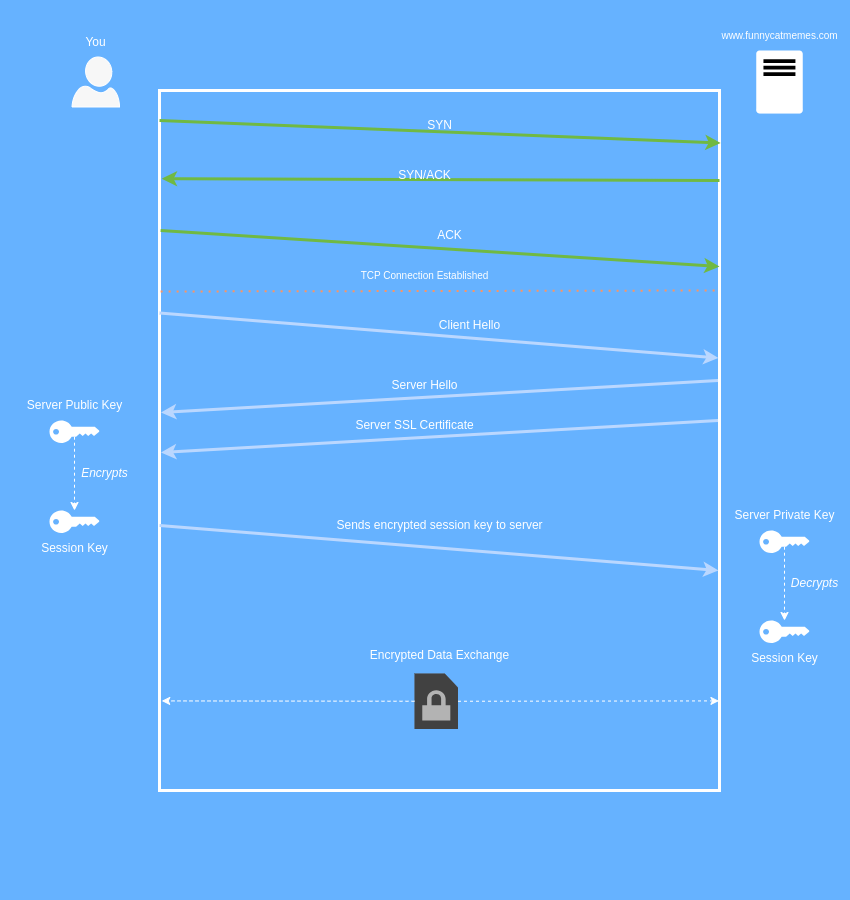

The diagram above was exported from draw.io. Its source (the exported page's mxGraphModel, read from the mxfile embedded in the PNG):
<mxGraphModel dx="436" dy="177" grid="1" gridSize="10" guides="1" tooltips="1" connect="1" arrows="1" fold="1" page="1" pageScale="1" pageWidth="850" pageHeight="900" background="#66B2FF" math="0" shadow="0">
  <root>
    <mxCell id="0" />
    <mxCell id="1" parent="0" />
    <mxCell id="FDV2ICtsOoU_nQahaNID-24" value="" style="group" vertex="1" connectable="0" parent="1">
      <mxGeometry x="72.5" y="26.5" width="47.5" height="80" as="geometry" />
    </mxCell>
    <mxCell id="FDV2ICtsOoU_nQahaNID-8" value="" style="verticalLabelPosition=bottom;html=1;verticalAlign=top;align=center;strokeColor=#000000;fillColor=#080808;shape=mxgraph.azure.user;fontColor=#ffffff;container=0;" vertex="1" parent="FDV2ICtsOoU_nQahaNID-24">
      <mxGeometry y="30" width="47.5" height="50" as="geometry" />
    </mxCell>
    <mxCell id="FDV2ICtsOoU_nQahaNID-130" value="You" style="text;html=1;align=center;verticalAlign=middle;resizable=0;points=[];autosize=1;strokeColor=none;fillColor=none;" vertex="1" parent="FDV2ICtsOoU_nQahaNID-24">
      <mxGeometry x="3.75" width="40" height="30" as="geometry" />
    </mxCell>
    <mxCell id="FDV2ICtsOoU_nQahaNID-87" value="" style="rounded=0;whiteSpace=wrap;html=1;fillColor=none;strokeWidth=3;" vertex="1" parent="1">
      <mxGeometry x="160" y="90" width="560" height="700" as="geometry" />
    </mxCell>
    <mxCell id="FDV2ICtsOoU_nQahaNID-88" value="" style="endArrow=classic;html=1;rounded=0;entryX=1.002;entryY=0.075;entryDx=0;entryDy=0;entryPerimeter=0;strokeWidth=3;fillColor=#60a917;strokeColor=#2D7600;" edge="1" parent="1" target="FDV2ICtsOoU_nQahaNID-87">
      <mxGeometry width="50" height="50" relative="1" as="geometry">
        <mxPoint x="160" y="120" as="sourcePoint" />
        <mxPoint x="270" y="310" as="targetPoint" />
      </mxGeometry>
    </mxCell>
    <mxCell id="FDV2ICtsOoU_nQahaNID-89" value="SYN" style="text;html=1;align=center;verticalAlign=middle;resizable=0;points=[];autosize=1;strokeColor=none;fillColor=none;" vertex="1" parent="1">
      <mxGeometry x="415" y="110" width="50" height="30" as="geometry" />
    </mxCell>
    <mxCell id="FDV2ICtsOoU_nQahaNID-90" value="" style="endArrow=classic;html=1;rounded=0;entryX=0.004;entryY=0.126;entryDx=0;entryDy=0;entryPerimeter=0;strokeWidth=3;fillColor=#60a917;strokeColor=#2D7600;" edge="1" parent="1" target="FDV2ICtsOoU_nQahaNID-87">
      <mxGeometry width="50" height="50" relative="1" as="geometry">
        <mxPoint x="720" y="180" as="sourcePoint" />
        <mxPoint x="730" y="170" as="targetPoint" />
      </mxGeometry>
    </mxCell>
    <mxCell id="FDV2ICtsOoU_nQahaNID-91" value="SYN/ACK" style="text;html=1;align=center;verticalAlign=middle;resizable=0;points=[];autosize=1;strokeColor=none;fillColor=none;" vertex="1" parent="1">
      <mxGeometry x="385" y="160" width="80" height="30" as="geometry" />
    </mxCell>
    <mxCell id="FDV2ICtsOoU_nQahaNID-93" value="" style="endArrow=classic;html=1;rounded=0;exitX=0.002;exitY=0.307;exitDx=0;exitDy=0;exitPerimeter=0;entryX=1;entryY=0.347;entryDx=0;entryDy=0;entryPerimeter=0;strokeWidth=3;fillColor=#60a917;strokeColor=#2D7600;" edge="1" parent="1">
      <mxGeometry width="50" height="50" relative="1" as="geometry">
        <mxPoint x="161.12000000000012" y="230.00000000000006" as="sourcePoint" />
        <mxPoint x="720" y="266.00000000000006" as="targetPoint" />
      </mxGeometry>
    </mxCell>
    <mxCell id="FDV2ICtsOoU_nQahaNID-94" value="ACK" style="text;html=1;align=center;verticalAlign=middle;resizable=0;points=[];autosize=1;strokeColor=none;fillColor=none;" vertex="1" parent="1">
      <mxGeometry x="425" y="220" width="50" height="30" as="geometry" />
    </mxCell>
    <mxCell id="FDV2ICtsOoU_nQahaNID-96" value="" style="endArrow=none;dashed=1;html=1;dashPattern=1 3;strokeWidth=2;rounded=0;exitX=0.001;exitY=0.391;exitDx=0;exitDy=0;exitPerimeter=0;fillColor=#fa6800;strokeColor=#C73500;" edge="1" parent="1">
      <mxGeometry width="50" height="50" relative="1" as="geometry">
        <mxPoint x="161.11999999999995" y="290.98" as="sourcePoint" />
        <mxPoint x="720" y="290" as="targetPoint" />
      </mxGeometry>
    </mxCell>
    <mxCell id="FDV2ICtsOoU_nQahaNID-97" value="&lt;font style=&quot;font-size: 10px;&quot;&gt;TCP Connection Established&lt;/font&gt;" style="text;html=1;align=center;verticalAlign=middle;resizable=0;points=[];autosize=1;strokeColor=none;fillColor=none;" vertex="1" parent="1">
      <mxGeometry x="350" y="260" width="150" height="30" as="geometry" />
    </mxCell>
    <mxCell id="FDV2ICtsOoU_nQahaNID-99" value="" style="endArrow=classic;html=1;rounded=0;exitX=0.002;exitY=0.05;exitDx=0;exitDy=0;exitPerimeter=0;entryX=1;entryY=0.143;entryDx=0;entryDy=0;entryPerimeter=0;strokeWidth=3;fillColor=#0050ef;strokeColor=#001DBC;" edge="1" parent="1">
      <mxGeometry width="50" height="50" relative="1" as="geometry">
        <mxPoint x="160" y="312.5" as="sourcePoint" />
        <mxPoint x="719" y="357.5" as="targetPoint" />
      </mxGeometry>
    </mxCell>
    <mxCell id="FDV2ICtsOoU_nQahaNID-100" value="" style="endArrow=classic;html=1;rounded=0;exitX=0.998;exitY=0.183;exitDx=0;exitDy=0;exitPerimeter=0;entryX=0.004;entryY=0.248;entryDx=0;entryDy=0;entryPerimeter=0;strokeWidth=3;fillColor=#0050ef;strokeColor=#001DBC;" edge="1" parent="1">
      <mxGeometry width="50" height="50" relative="1" as="geometry">
        <mxPoint x="718.5" y="380" as="sourcePoint" />
        <mxPoint x="161.5" y="412" as="targetPoint" />
      </mxGeometry>
    </mxCell>
    <mxCell id="FDV2ICtsOoU_nQahaNID-101" value="" style="endArrow=classic;html=1;rounded=0;exitX=0.998;exitY=0.183;exitDx=0;exitDy=0;exitPerimeter=0;entryX=0.004;entryY=0.248;entryDx=0;entryDy=0;entryPerimeter=0;strokeWidth=3;fillColor=#0050ef;strokeColor=#001DBC;" edge="1" parent="1">
      <mxGeometry width="50" height="50" relative="1" as="geometry">
        <mxPoint x="718.5" y="420" as="sourcePoint" />
        <mxPoint x="161.5" y="452" as="targetPoint" />
      </mxGeometry>
    </mxCell>
    <mxCell id="FDV2ICtsOoU_nQahaNID-102" value="Server SSL Certificate" style="text;html=1;align=center;verticalAlign=middle;resizable=0;points=[];autosize=1;strokeColor=none;fillColor=none;" vertex="1" parent="1">
      <mxGeometry x="345" y="410" width="140" height="30" as="geometry" />
    </mxCell>
    <mxCell id="FDV2ICtsOoU_nQahaNID-103" value="Server Hello" style="text;html=1;align=center;verticalAlign=middle;resizable=0;points=[];autosize=1;strokeColor=none;fillColor=none;" vertex="1" parent="1">
      <mxGeometry x="380" y="370" width="90" height="30" as="geometry" />
    </mxCell>
    <mxCell id="FDV2ICtsOoU_nQahaNID-104" value="Client Hello" style="text;html=1;align=center;verticalAlign=middle;resizable=0;points=[];autosize=1;strokeColor=none;fillColor=none;" vertex="1" parent="1">
      <mxGeometry x="430" y="310" width="80" height="30" as="geometry" />
    </mxCell>
    <mxCell id="FDV2ICtsOoU_nQahaNID-115" style="edgeStyle=orthogonalEdgeStyle;rounded=0;orthogonalLoop=1;jettySize=auto;html=1;exitX=0.5;exitY=0.72;exitDx=0;exitDy=0;exitPerimeter=0;dashed=1;" edge="1" parent="1" source="FDV2ICtsOoU_nQahaNID-111" target="FDV2ICtsOoU_nQahaNID-112">
      <mxGeometry relative="1" as="geometry" />
    </mxCell>
    <mxCell id="FDV2ICtsOoU_nQahaNID-111" value="" style="points=[[0,0.5,0],[0.24,0,0],[0.5,0.28,0],[0.995,0.475,0],[0.5,0.72,0],[0.24,1,0]];verticalLabelPosition=bottom;sketch=0;html=1;verticalAlign=top;aspect=fixed;align=center;pointerEvents=1;shape=mxgraph.cisco19.key;fillColor=#000000;strokeColor=none;" vertex="1" parent="1">
      <mxGeometry x="50" y="420" width="50" height="22.5" as="geometry" />
    </mxCell>
    <mxCell id="FDV2ICtsOoU_nQahaNID-112" value="" style="points=[[0,0.5,0],[0.24,0,0],[0.5,0.28,0],[0.995,0.475,0],[0.5,0.72,0],[0.24,1,0]];verticalLabelPosition=bottom;sketch=0;html=1;verticalAlign=top;aspect=fixed;align=center;pointerEvents=1;shape=mxgraph.cisco19.key;fillColor=#000000;strokeColor=none;" vertex="1" parent="1">
      <mxGeometry x="50" y="510" width="50" height="22.5" as="geometry" />
    </mxCell>
    <mxCell id="FDV2ICtsOoU_nQahaNID-114" value="Server Public Key" style="text;html=1;align=center;verticalAlign=middle;resizable=0;points=[];autosize=1;strokeColor=none;fillColor=none;" vertex="1" parent="1">
      <mxGeometry x="15" y="390" width="120" height="30" as="geometry" />
    </mxCell>
    <mxCell id="FDV2ICtsOoU_nQahaNID-116" value="&lt;i&gt;Encrypts&lt;/i&gt;" style="text;html=1;align=center;verticalAlign=middle;resizable=0;points=[];autosize=1;strokeColor=none;fillColor=none;" vertex="1" parent="1">
      <mxGeometry x="70" y="458" width="70" height="30" as="geometry" />
    </mxCell>
    <mxCell id="FDV2ICtsOoU_nQahaNID-117" value="Session Key" style="text;html=1;align=center;verticalAlign=middle;resizable=0;points=[];autosize=1;strokeColor=none;fillColor=none;" vertex="1" parent="1">
      <mxGeometry x="30" y="532.5" width="90" height="30" as="geometry" />
    </mxCell>
    <mxCell id="FDV2ICtsOoU_nQahaNID-118" style="edgeStyle=orthogonalEdgeStyle;rounded=0;orthogonalLoop=1;jettySize=auto;html=1;exitX=0.5;exitY=0.72;exitDx=0;exitDy=0;exitPerimeter=0;dashed=1;" edge="1" parent="1" source="FDV2ICtsOoU_nQahaNID-119" target="FDV2ICtsOoU_nQahaNID-120">
      <mxGeometry relative="1" as="geometry" />
    </mxCell>
    <mxCell id="FDV2ICtsOoU_nQahaNID-119" value="" style="points=[[0,0.5,0],[0.24,0,0],[0.5,0.28,0],[0.995,0.475,0],[0.5,0.72,0],[0.24,1,0]];verticalLabelPosition=bottom;sketch=0;html=1;verticalAlign=top;aspect=fixed;align=center;pointerEvents=1;shape=mxgraph.cisco19.key;fillColor=#000000;strokeColor=none;" vertex="1" parent="1">
      <mxGeometry x="760" y="530" width="50" height="22.5" as="geometry" />
    </mxCell>
    <mxCell id="FDV2ICtsOoU_nQahaNID-120" value="" style="points=[[0,0.5,0],[0.24,0,0],[0.5,0.28,0],[0.995,0.475,0],[0.5,0.72,0],[0.24,1,0]];verticalLabelPosition=bottom;sketch=0;html=1;verticalAlign=top;aspect=fixed;align=center;pointerEvents=1;shape=mxgraph.cisco19.key;fillColor=#000000;strokeColor=none;" vertex="1" parent="1">
      <mxGeometry x="760" y="620" width="50" height="22.5" as="geometry" />
    </mxCell>
    <mxCell id="FDV2ICtsOoU_nQahaNID-121" value="Server Private Key" style="text;html=1;align=center;verticalAlign=middle;resizable=0;points=[];autosize=1;strokeColor=none;fillColor=none;" vertex="1" parent="1">
      <mxGeometry x="725" y="500" width="120" height="30" as="geometry" />
    </mxCell>
    <mxCell id="FDV2ICtsOoU_nQahaNID-122" value="&lt;i&gt;Decrypts&lt;/i&gt;" style="text;html=1;align=center;verticalAlign=middle;resizable=0;points=[];autosize=1;strokeColor=none;fillColor=none;" vertex="1" parent="1">
      <mxGeometry x="780" y="568" width="70" height="30" as="geometry" />
    </mxCell>
    <mxCell id="FDV2ICtsOoU_nQahaNID-123" value="Session Key" style="text;html=1;align=center;verticalAlign=middle;resizable=0;points=[];autosize=1;strokeColor=none;fillColor=none;" vertex="1" parent="1">
      <mxGeometry x="740" y="642.5" width="90" height="30" as="geometry" />
    </mxCell>
    <mxCell id="FDV2ICtsOoU_nQahaNID-124" value="" style="endArrow=classic;html=1;rounded=0;exitX=0.002;exitY=0.05;exitDx=0;exitDy=0;exitPerimeter=0;entryX=1;entryY=0.143;entryDx=0;entryDy=0;entryPerimeter=0;strokeWidth=3;fillColor=#0050ef;strokeColor=#001DBC;" edge="1" parent="1">
      <mxGeometry width="50" height="50" relative="1" as="geometry">
        <mxPoint x="160" y="525" as="sourcePoint" />
        <mxPoint x="719" y="570" as="targetPoint" />
      </mxGeometry>
    </mxCell>
    <mxCell id="FDV2ICtsOoU_nQahaNID-125" value="Sends encrypted session key to server" style="text;html=1;align=center;verticalAlign=middle;resizable=0;points=[];autosize=1;strokeColor=none;fillColor=none;" vertex="1" parent="1">
      <mxGeometry x="325" y="510" width="230" height="30" as="geometry" />
    </mxCell>
    <mxCell id="FDV2ICtsOoU_nQahaNID-126" value="" style="outlineConnect=0;dashed=0;verticalLabelPosition=bottom;verticalAlign=top;align=center;html=1;shape=mxgraph.aws3.encrypted_data;fillColor=#7D7C7C;gradientColor=none;" vertex="1" parent="1">
      <mxGeometry x="415" y="673" width="43.5" height="55.5" as="geometry" />
    </mxCell>
    <mxCell id="FDV2ICtsOoU_nQahaNID-127" value="" style="endArrow=classic;html=1;rounded=0;exitX=1;exitY=0.5;exitDx=0;exitDy=0;exitPerimeter=0;entryX=0.999;entryY=0.872;entryDx=0;entryDy=0;entryPerimeter=0;dashed=1;" edge="1" parent="1" source="FDV2ICtsOoU_nQahaNID-126" target="FDV2ICtsOoU_nQahaNID-87">
      <mxGeometry width="50" height="50" relative="1" as="geometry">
        <mxPoint x="520" y="720" as="sourcePoint" />
        <mxPoint x="570" y="670" as="targetPoint" />
      </mxGeometry>
    </mxCell>
    <mxCell id="FDV2ICtsOoU_nQahaNID-128" value="" style="endArrow=classic;html=1;rounded=0;exitX=0;exitY=0.5;exitDx=0;exitDy=0;exitPerimeter=0;entryX=0.004;entryY=0.872;entryDx=0;entryDy=0;entryPerimeter=0;dashed=1;" edge="1" parent="1" source="FDV2ICtsOoU_nQahaNID-126" target="FDV2ICtsOoU_nQahaNID-87">
      <mxGeometry width="50" height="50" relative="1" as="geometry">
        <mxPoint x="469" y="711" as="sourcePoint" />
        <mxPoint x="730" y="710" as="targetPoint" />
      </mxGeometry>
    </mxCell>
    <mxCell id="FDV2ICtsOoU_nQahaNID-129" value="Encrypted Data Exchange" style="text;html=1;align=center;verticalAlign=middle;resizable=0;points=[];autosize=1;strokeColor=none;fillColor=none;" vertex="1" parent="1">
      <mxGeometry x="360" y="640" width="160" height="30" as="geometry" />
    </mxCell>
    <mxCell id="FDV2ICtsOoU_nQahaNID-132" value="" style="group" vertex="1" connectable="0" parent="1">
      <mxGeometry x="710" y="20" width="140" height="93" as="geometry" />
    </mxCell>
    <mxCell id="FDV2ICtsOoU_nQahaNID-86" value="" style="outlineConnect=0;dashed=0;verticalLabelPosition=bottom;verticalAlign=top;align=center;html=1;shape=mxgraph.aws3.traditional_server;fillColor=#000000;gradientColor=none;" vertex="1" parent="FDV2ICtsOoU_nQahaNID-132">
      <mxGeometry x="46.75" y="30" width="46.5" height="63" as="geometry" />
    </mxCell>
    <mxCell id="FDV2ICtsOoU_nQahaNID-131" value="&lt;font style=&quot;font-size: 10px;&quot;&gt;www.funnycatmemes.com&lt;/font&gt;" style="text;html=1;align=center;verticalAlign=middle;resizable=0;points=[];autosize=1;strokeColor=none;fillColor=none;" vertex="1" parent="FDV2ICtsOoU_nQahaNID-132">
      <mxGeometry width="140" height="30" as="geometry" />
    </mxCell>
  </root>
</mxGraphModel>